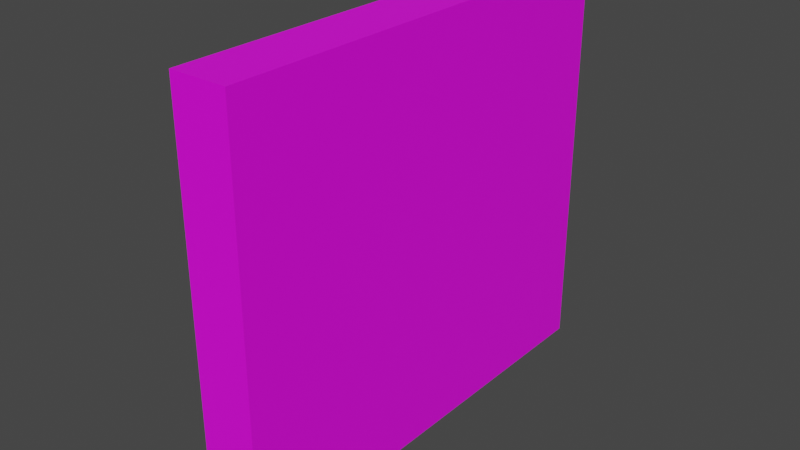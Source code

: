# Source: stena_rob.blend  (saved by Blender 3.4.6; exported with 4.5.12 LTS)
import bpy
from mathutils import Matrix  # noqa: F401  (used for matrix-valued properties, if any)

bpy.ops.wm.read_factory_settings(use_empty=True)
scene = bpy.context.scene
scene.name = 'Scene'

# ---- collections
col_collection = bpy.data.collections.new('Collection'); scene.collection.children.link(col_collection)

# ---- images (referenced by path relative to the original .blend; pixels are not part of the script)
import os
ASSET_DIR = os.environ.get("B2B_ASSET_DIR", "")  # directory of the original .blend (textures are referenced by path, not embedded)
HERE = os.path.dirname(os.path.abspath(__file__))  # packed textures are extracted next to this script under _unpacked/

def load_image(name, relpath, width, height, colorspace="sRGB"):
    """Load a texture the original file referenced (path relative to the .blend, or extracted next to this script)."""
    p = next((c for c in (os.path.join(HERE, relpath), os.path.join(ASSET_DIR, relpath)) if relpath and os.path.exists(c)), "")
    if p:
        img = bpy.data.images.load(p, check_existing=True)
        img.name = name
    else:  # same state as the original file: an image datablock whose file is absent (Cycles renders it pink)
        img = bpy.data.images.new(name, width, height)
        img.source = "FILE"
        img.filepath = "//" + (relpath or name)
    img.colorspace_settings.name = colorspace
    return img
img_tekstura_stena_rob_png = load_image('tekstura_stena_rob.png', 'teksture/tekstura_stena_rob.png', 1024, 1024, 'sRGB')

# ---- materials (node trees are filled in below, after node groups)
mat_material_002 = bpy.data.materials.new('Material.002')
mat_material_002.use_transparent_shadow = False

# ---- material node trees
mat_material_002.use_nodes = True; mat_material_002.node_tree.nodes.clear()
_N = mat_material_002.node_tree.nodes; _L = mat_material_002.node_tree.links
n0 = _N.new('ShaderNodeBsdfPrincipled'); n0.name = 'Principled BSDF'; n0.location = (10, 300)
n0.distribution = 'GGX'
n0.subsurface_method = 'RANDOM_WALK_SKIN'
n0.inputs[3].default_value = 1.45
n0.inputs[27].default_value = (0.0, 0.0, 0.0, 1.0)
n0.inputs[28].default_value = 1.0
n1 = _N.new('ShaderNodeOutputMaterial'); n1.name = 'Material Output'; n1.location = (300, 300)
n2 = _N.new('ShaderNodeTexImage'); n2.name = 'Image Texture'; n2.location = (-280, 280)
n2.image = img_tekstura_stena_rob_png
_L.new(n0.outputs[0], n1.inputs[0])
_L.new(n2.outputs[0], n0.inputs[0])
n1.is_active_output = True

# ---- world
world_world = bpy.data.worlds.new('World'); scene.world = world_world
world_world.use_nodes = True; world_world.node_tree.nodes.clear()
_N = world_world.node_tree.nodes; _L = world_world.node_tree.links
n0 = _N.new('ShaderNodeOutputWorld'); n0.name = 'World Output'; n0.location = (300, 300)
n1 = _N.new('ShaderNodeBackground'); n1.name = 'Background'; n1.location = (10, 300)
n1.inputs[0].default_value = (0.05088, 0.05088, 0.05088, 1.0)
_L.new(n1.outputs[0], n0.inputs[0])
n0.is_active_output = True
world_world.color = (0.05088, 0.05088, 0.05088)
world_world.use_sun_shadow = False
world_world.sun_shadow_jitter_overblur = 0.0

# ---- meshes
me_cube_001 = bpy.data.meshes.new('Cube.001')
me_cube_001.from_pydata([(-1.0, 1.286, 1.0), (-1.0, 1.286, -1.0), (-1.0, 1.286, 12.0), (-1.0, 1.286, 17.0), (-0.8333, 1.286, -1.0), (-0.8333, 1.286, 1.0), (-0.8333, 1.286, 12.0), (-0.8333, 1.286, 17.0), (-0.8333, 4.143, -1.0), (-1.0, 4.143, -1.0), (-1.0, 4.143, 1.0), (-1.0, 4.143, 12.0), (-1.0, 4.143, 17.0), (-0.8333, 4.143, 1.0), (-0.8333, 4.143, 12.0), (-0.8333, 4.143, 17.0), (-0.9333, 1.286, 12.0), (-0.9333, 1.286, 1.0), (-0.8333, 1.286, 12.0), (-0.8333, 1.286, 1.0), (-0.8333, 4.143, 1.0), (-0.8333, 4.143, 12.0), (-0.8333, 3.19, 1.0), (-0.8333, 2.238, 1.0), (-0.8333, 2.238, 12.0), (-0.8333, 3.19, 12.0), (-1.0, 2.238, 1.0), (-1.0, 3.19, 1.0), (-1.0, 3.19, 12.0), (-1.0, 2.238, 12.0), (-1.0, 2.238, 17.0), (-1.0, 3.19, 17.0), (-0.8333, 3.19, 17.0), (-0.8333, 2.238, 17.0), (-1.0, 2.238, -1.0), (-1.0, 3.19, -1.0), (-0.8333, 2.238, -1.0), (-0.8333, 3.19, -1.0), (-0.9333, 2.238, 1.0), (-0.9333, 3.19, 1.0), (-0.9333, 3.19, 12.0), (-0.9333, 2.238, 12.0), (-0.8333, 1.921, 1.0), (-0.8333, 1.603, 1.0), (-1.067, 1.921, 12.0), (-1.067, 1.603, 12.0), (-0.8333, 1.921, 17.0), (-0.8333, 1.603, 17.0), (-0.8333, 1.603, 12.0), (-0.8333, 1.921, 12.0), (-1.067, 1.603, 1.0), (-1.067, 1.921, 1.0), (-1.0, 1.603, 17.0), (-1.0, 1.921, 17.0), (-1.067, 1.603, -1.0), (-1.067, 1.921, -1.0), (-0.8333, 1.603, -1.0), (-0.8333, 1.921, -1.0), (-0.8333, 3.508, 12.0), (-0.8333, 3.825, 12.0), (-1.067, 3.508, 1.0), (-1.067, 3.825, 1.0), (-1.0, 3.508, 17.0), (-1.0, 3.825, 17.0), (-1.067, 3.508, -1.0), (-1.067, 3.825, -1.0), (-0.8333, 3.508, -1.0), (-0.8333, 3.825, -1.0), (-0.8333, 3.825, 1.0), (-0.8333, 3.508, 1.0), (-1.067, 3.825, 12.0), (-1.067, 3.508, 12.0), (-0.8333, 3.825, 17.0), (-0.8333, 3.508, 17.0)], [], [(72, 15, 12, 63), (19, 20, 21, 18), (45, 50, 0, 2), (11, 12, 15, 14), (10, 11, 14, 13), (9, 10, 13, 8), (61, 10, 9, 65), (63, 12, 11, 70), (65, 9, 8, 67), (67, 8, 13, 68), (59, 14, 15, 72), (16, 6, 7, 3, 2), (1, 4, 5, 17, 0), (16, 2, 0, 17, 5, 6), (49, 24, 33, 46), (24, 25, 32, 33), (57, 36, 23, 42), (36, 37, 22, 23), (55, 34, 36, 57), (34, 35, 37, 36), (53, 30, 29, 44), (30, 31, 28, 29), (51, 26, 34, 55), (26, 27, 35, 34), (71, 60, 27, 28), (27, 39, 40, 28), (46, 33, 30, 53), (33, 32, 31, 30), (40, 39, 38, 41), (28, 40, 41, 29), (26, 38, 39, 27), (29, 41, 38, 26), (7, 47, 52, 3), (47, 46, 53, 52), (0, 50, 54, 1), (50, 51, 55, 54), (3, 52, 45, 2), (52, 53, 44, 45), (1, 54, 56, 4), (54, 55, 57, 56), (4, 56, 43, 5), (56, 57, 42, 43), (6, 48, 47, 7), (48, 49, 46, 47), (29, 26, 51, 44), (44, 51, 50, 45), (11, 10, 61, 70), (70, 61, 60, 71), (25, 58, 73, 32), (58, 59, 72, 73), (37, 66, 69, 22), (66, 67, 68, 69), (35, 64, 66, 37), (64, 65, 67, 66), (31, 62, 71, 28), (62, 63, 70, 71), (27, 60, 64, 35), (60, 61, 65, 64), (32, 73, 62, 31), (73, 72, 63, 62)])
_uv = me_cube_001.uv_layers.new(name='UVMap')
_uv.uv.foreach_set('vector', [0.5643, 0.1485, 0.6197, 0.1485, 0.6197, 0.1194, 0.5643, 0.1194, 0.7917, 0.07522, 0.9523, 0.07522, 0.9523, 0.1635, 0.7917, 0.1635, 0.7103, 0.8004, 0.7103, 0.4045, 0.6303, 0.4045, 0.6303, 0.8004, 0.5385, 0.1511, 0.5385, 0.2648, 0.4817, 0.2648, 0.4817, 0.1511, 0.7386, 0.103, 0.7386, 0.2759, 0.7033, 0.2759, 0.7033, 0.103, 0.6955, 0.2055, 0.6955, 0.269, 0.6161, 0.269, 0.6161, 0.2055, 0.2221, 0.4045, 0.1421, 0.4045, 0.1421, 0.3325, 0.2221, 0.3325, 0.2221, 0.9803, 0.1421, 0.9803, 0.1421, 0.8004, 0.2221, 0.8004, 0.95, 0.8132, 0.9463, 0.7955, 0.937, 0.7955, 0.937, 0.8132, 0.9344, 0.05917, 0.9523, 0.05917, 0.9523, 0.07522, 0.9344, 0.07522, 0.9344, 0.1635, 0.9523, 0.1635, 0.9523, 0.2036, 0.9344, 0.2036, 0.562, 0.1549, 0.5956, 0.1549, 0.5956, 0.2666, 0.5397, 0.2666, 0.5397, 0.1549, 0.6134, 0.1304, 0.6924, 0.1304, 0.6924, 0.1936, 0.645, 0.1936, 0.6134, 0.1936, 0.761, 0.2772, 0.7472, 0.2772, 0.7472, 0.1073, 0.761, 0.1073, 0.7818, 0.1073, 0.7818, 0.2772, 0.8274, 0.1635, 0.8453, 0.1635, 0.8453, 0.2036, 0.8274, 0.2036, 0.8453, 0.1635, 0.8988, 0.1635, 0.8988, 0.2036, 0.8453, 0.2036, 0.8274, 0.05917, 0.8453, 0.05917, 0.8453, 0.07522, 0.8274, 0.07522, 0.8453, 0.05917, 0.8988, 0.05917, 0.8988, 0.07522, 0.8453, 0.07522, 0.95, 0.919, 0.9463, 0.9014, 0.937, 0.9014, 0.937, 0.919, 0.9463, 0.9014, 0.9463, 0.8485, 0.937, 0.8485, 0.937, 0.9014, 0.7903, 0.9803, 0.8702, 0.9803, 0.8702, 0.8004, 0.7903, 0.8004, 0.622, 0.9803, 0.382, 0.9803, 0.382, 0.8004, 0.622, 0.8004, 0.7903, 0.4045, 0.8702, 0.4045, 0.8702, 0.3325, 0.7903, 0.3325, 0.622, 0.4045, 0.382, 0.4045, 0.382, 0.3325, 0.622, 0.3325, 0.3021, 0.8004, 0.3021, 0.4045, 0.382, 0.4045, 0.382, 0.8004, 0.4711, 0.2671, 0.4711, 0.2354, 0.122, 0.2354, 0.122, 0.2671, 0.2316, 0.1485, 0.287, 0.1485, 0.287, 0.1194, 0.2316, 0.1194, 0.287, 0.1485, 0.4534, 0.1485, 0.4534, 0.1194, 0.287, 0.1194, 0.382, 0.8004, 0.382, 0.4045, 0.622, 0.4045, 0.622, 0.8004, 0.123, 0.1483, 0.123, 0.1894, 0.3971, 0.1894, 0.3971, 0.1483, 0.4127, 0.189, 0.4127, 0.2325, 0.1229, 0.2324, 0.1229, 0.189, 0.3982, 0.1146, 0.3982, 0.08715, 0.7003, 0.08714, 0.7003, 0.1146, 0.1207, 0.1485, 0.1761, 0.1485, 0.1761, 0.1194, 0.1207, 0.1194, 0.1761, 0.1485, 0.2316, 0.1485, 0.2316, 0.1194, 0.1761, 0.1194, 0.6303, 0.4045, 0.7103, 0.4045, 0.7103, 0.3325, 0.6303, 0.3325, 0.7103, 0.4045, 0.7903, 0.4045, 0.7903, 0.3325, 0.7103, 0.3325, 0.6303, 0.9803, 0.7103, 0.9803, 0.7103, 0.8004, 0.6303, 0.8004, 0.7103, 0.9803, 0.7903, 0.9803, 0.7903, 0.8004, 0.7103, 0.8004, 0.9463, 0.9543, 0.95, 0.9366, 0.937, 0.9366, 0.937, 0.9543, 0.95, 0.9366, 0.95, 0.919, 0.937, 0.919, 0.937, 0.9366, 0.7917, 0.05917, 0.8096, 0.05917, 0.8096, 0.07522, 0.7917, 0.07522, 0.8096, 0.05917, 0.8274, 0.05917, 0.8274, 0.07522, 0.8096, 0.07522, 0.7917, 0.1635, 0.8096, 0.1635, 0.8096, 0.2036, 0.7917, 0.2036, 0.8096, 0.1635, 0.8274, 0.1635, 0.8274, 0.2036, 0.8096, 0.2036, 0.8702, 0.8004, 0.8702, 0.4045, 0.7903, 0.4045, 0.7903, 0.8004, 0.7903, 0.8004, 0.7903, 0.4045, 0.7103, 0.4045, 0.7103, 0.8004, 0.1421, 0.8004, 0.1421, 0.4045, 0.2221, 0.4045, 0.2221, 0.8004, 0.2221, 0.8004, 0.2221, 0.4045, 0.3021, 0.4045, 0.3021, 0.8004, 0.8988, 0.1635, 0.9166, 0.1635, 0.9166, 0.2036, 0.8988, 0.2036, 0.9166, 0.1635, 0.9344, 0.1635, 0.9344, 0.2036, 0.9166, 0.2036, 0.8988, 0.05917, 0.9166, 0.05917, 0.9166, 0.07522, 0.8988, 0.07522, 0.9166, 0.05917, 0.9344, 0.05917, 0.9344, 0.07522, 0.9166, 0.07522, 0.9463, 0.8485, 0.95, 0.8308, 0.937, 0.8308, 0.937, 0.8485, 0.95, 0.8308, 0.95, 0.8132, 0.937, 0.8132, 0.937, 0.8308, 0.382, 0.9803, 0.3021, 0.9803, 0.3021, 0.8004, 0.382, 0.8004, 0.3021, 0.9803, 0.2221, 0.9803, 0.2221, 0.8004, 0.3021, 0.8004, 0.382, 0.4045, 0.3021, 0.4045, 0.3021, 0.3325, 0.382, 0.3325, 0.3021, 0.4045, 0.2221, 0.4045, 0.2221, 0.3325, 0.3021, 0.3325, 0.4534, 0.1485, 0.5088, 0.1485, 0.5088, 0.1194, 0.4534, 0.1194, 0.5088, 0.1485, 0.5643, 0.1485, 0.5643, 0.1194, 0.5088, 0.1194])
me_cube_001.materials.append(mat_material_002)
me_cube_001.use_mirror_vertex_groups = False
me_cube_001.update()

# ---- objects
ob_cube_001 = bpy.data.objects.new('Cube.001', me_cube_001)

# ---- transforms, parenting, visibility, modifiers, constraints
ob_cube_001.location = (12.39, -8.991, 1.017)
ob_cube_001.scale = (15.0, 7.0, 1.0)
ob_cube_001.lock_rotations_4d = False
ob_cube_001.empty_display_type = 'ARROWS'
ob_cube_001.lineart.crease_threshold = 0.0

# ---- collection membership
col_collection.objects.link(ob_cube_001)

# ---- scene / render settings (as saved in the file)
scene.frame_start = 1; scene.frame_end = 250; scene.frame_set(1)
scene.render.engine = 'BLENDER_EEVEE_NEXT'
scene.cycles.sampling_pattern = 'TABULATED_SOBOL'
scene.cycles.use_light_tree = False
scene.view_settings.view_transform = 'Filmic'
bpy.context.view_layer.update()

# ---- added for rendering (the .blend has no active camera and no usable light): camera, sun
cam_auto = bpy.data.cameras.new('AutoCamera')
cam_auto.lens = 50.0
cam_auto.sensor_width = 36.0
cam_auto.clip_end = 1000.0
ob_auto_camera = bpy.data.objects.new('AutoCamera', cam_auto)
scene.collection.objects.link(ob_auto_camera)
ob_auto_camera.location = (23.2442, -20.1166, 29.1009)
ob_auto_camera.rotation_euler = (1.09748, -7.21219e-08, 0.694738)
scene.camera = ob_auto_camera
light_auto_sun = bpy.data.lights.new('AutoSun', 'SUN')
light_auto_sun.energy = 3.0
light_auto_sun.angle = 0.0523599
ob_auto_sun = bpy.data.objects.new('AutoSun', light_auto_sun)
scene.collection.objects.link(ob_auto_sun)
ob_auto_sun.rotation_euler = (0.872665, 0.174533, 0.523599)
bpy.context.view_layer.update()
